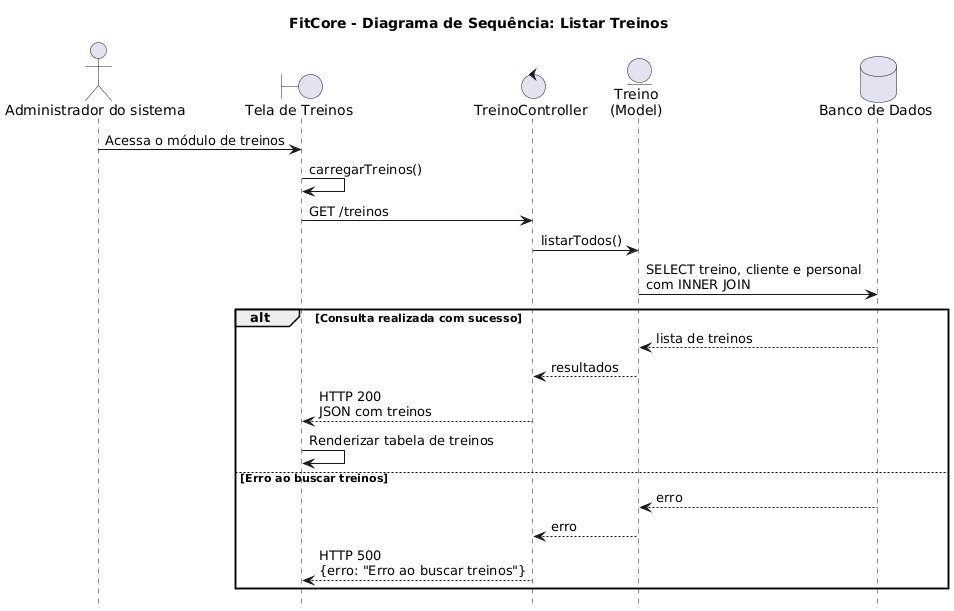

The diagram above was rendered by PlantUML. Its source (embedded in the PNG):
@startuml
title FitCore - Diagrama de Sequência: Listar Treinos

hide footbox

actor "Administrador do sistema" as Admin
boundary "Tela de Treinos" as Tela
control "TreinoController" as Controller
entity "Treino\n(Model)" as Treino
database "Banco de Dados" as Banco

Admin -> Tela : Acessa o módulo de treinos

Tela -> Tela : carregarTreinos()
Tela -> Controller : GET /treinos

Controller -> Treino : listarTodos()

Treino -> Banco : SELECT treino, cliente e personal\ncom INNER JOIN

alt Consulta realizada com sucesso

    Banco --> Treino : lista de treinos
    Treino --> Controller : resultados

    Controller --> Tela : HTTP 200\nJSON com treinos

    Tela -> Tela : Renderizar tabela de treinos

else Erro ao buscar treinos

    Banco --> Treino : erro
    Treino --> Controller : erro

    Controller --> Tela : HTTP 500\n{erro: "Erro ao buscar treinos"}

   

end
@enduml